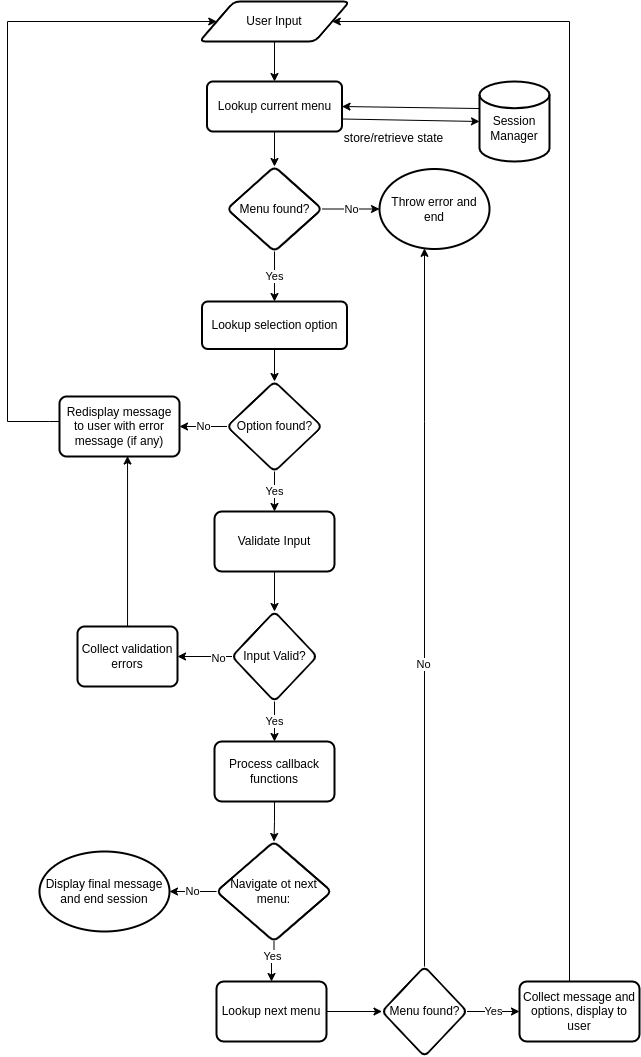

The diagram above was exported from draw.io. Its source (the exported page's mxGraphModel, read from the mxfile embedded in the PNG):
<mxGraphModel dx="1434" dy="874" grid="1" gridSize="10" guides="1" tooltips="1" connect="1" arrows="1" fold="1" page="1" pageScale="1" pageWidth="850" pageHeight="1100" math="0" shadow="0">
  <root>
    <mxCell id="0" />
    <mxCell id="1" parent="0" />
    <mxCell id="2" value="" style="edgeStyle=orthogonalEdgeStyle;rounded=0;orthogonalLoop=1;jettySize=auto;html=1;" edge="1" source="3" target="5" parent="1">
      <mxGeometry relative="1" as="geometry" />
    </mxCell>
    <mxCell id="3" value="User Input" style="shape=parallelogram;html=1;strokeWidth=2;perimeter=parallelogramPerimeter;whiteSpace=wrap;rounded=1;arcSize=12;size=0.23;" vertex="1" parent="1">
      <mxGeometry x="310" y="60" width="150" height="40" as="geometry" />
    </mxCell>
    <mxCell id="4" value="" style="edgeStyle=orthogonalEdgeStyle;rounded=0;orthogonalLoop=1;jettySize=auto;html=1;" edge="1" source="5" target="11" parent="1">
      <mxGeometry relative="1" as="geometry" />
    </mxCell>
    <mxCell id="5" value="Lookup current menu" style="whiteSpace=wrap;html=1;strokeWidth=2;rounded=1;arcSize=12;" vertex="1" parent="1">
      <mxGeometry x="317.5" y="140" width="135" height="50" as="geometry" />
    </mxCell>
    <mxCell id="6" value="" style="rounded=0;orthogonalLoop=1;jettySize=auto;html=1;entryX=0;entryY=0.5;entryDx=0;entryDy=0;exitX=1;exitY=0.75;exitDx=0;exitDy=0;entryPerimeter=0;" edge="1" source="5" target="18" parent="1">
      <mxGeometry relative="1" as="geometry">
        <mxPoint x="280" y="207" as="sourcePoint" />
        <mxPoint x="370" y="222" as="targetPoint" />
      </mxGeometry>
    </mxCell>
    <mxCell id="7" value="&lt;font style=&quot;font-size: 12px;&quot;&gt;store/retrieve&amp;nbsp;state&lt;/font&gt;" style="edgeLabel;html=1;align=center;verticalAlign=middle;resizable=0;points=[];" vertex="1" connectable="0" parent="6">
      <mxGeometry x="-0.0234" relative="1" as="geometry">
        <mxPoint x="-16" y="18" as="offset" />
      </mxGeometry>
    </mxCell>
    <mxCell id="8" value="" style="rounded=0;orthogonalLoop=1;jettySize=auto;html=1;startArrow=classic;startFill=1;endArrow=none;endFill=0;entryX=0.014;entryY=0.338;entryDx=0;entryDy=0;entryPerimeter=0;exitX=1;exitY=0.5;exitDx=0;exitDy=0;" edge="1" source="5" target="18" parent="1">
      <mxGeometry relative="1" as="geometry">
        <mxPoint x="280" y="200" as="sourcePoint" />
        <mxPoint x="370" y="212" as="targetPoint" />
      </mxGeometry>
    </mxCell>
    <mxCell id="9" value="No" style="edgeStyle=orthogonalEdgeStyle;rounded=0;orthogonalLoop=1;jettySize=auto;html=1;" edge="1" source="11" target="12" parent="1">
      <mxGeometry relative="1" as="geometry" />
    </mxCell>
    <mxCell id="10" value="Yes" style="edgeStyle=orthogonalEdgeStyle;rounded=0;orthogonalLoop=1;jettySize=auto;html=1;" edge="1" source="11" target="14" parent="1">
      <mxGeometry relative="1" as="geometry" />
    </mxCell>
    <mxCell id="11" value="Menu found?" style="rhombus;whiteSpace=wrap;html=1;strokeWidth=2;rounded=1;arcSize=12;" vertex="1" parent="1">
      <mxGeometry x="337.5" y="225" width="95" height="85" as="geometry" />
    </mxCell>
    <mxCell id="12" value="Throw error and end" style="ellipse;whiteSpace=wrap;html=1;strokeWidth=2;rounded=1;arcSize=12;" vertex="1" parent="1">
      <mxGeometry x="490" y="227.5" width="110" height="80" as="geometry" />
    </mxCell>
    <mxCell id="13" value="" style="edgeStyle=orthogonalEdgeStyle;rounded=0;orthogonalLoop=1;jettySize=auto;html=1;" edge="1" source="14" target="17" parent="1">
      <mxGeometry relative="1" as="geometry" />
    </mxCell>
    <mxCell id="14" value="Lookup selection option" style="whiteSpace=wrap;html=1;strokeWidth=2;rounded=1;arcSize=12;" vertex="1" parent="1">
      <mxGeometry x="312.5" y="360" width="145" height="47.5" as="geometry" />
    </mxCell>
    <mxCell id="15" value="No" style="edgeStyle=orthogonalEdgeStyle;rounded=0;orthogonalLoop=1;jettySize=auto;html=1;" edge="1" source="17" target="20" parent="1">
      <mxGeometry relative="1" as="geometry" />
    </mxCell>
    <mxCell id="16" value="Yes" style="edgeStyle=orthogonalEdgeStyle;rounded=0;orthogonalLoop=1;jettySize=auto;html=1;" edge="1" source="17" target="22" parent="1">
      <mxGeometry relative="1" as="geometry" />
    </mxCell>
    <mxCell id="17" value="Option found?" style="rhombus;whiteSpace=wrap;html=1;strokeWidth=2;rounded=1;arcSize=12;" vertex="1" parent="1">
      <mxGeometry x="337.5" y="440" width="95" height="90" as="geometry" />
    </mxCell>
    <mxCell id="18" value="&lt;br&gt;Session Manager" style="strokeWidth=2;html=1;shape=mxgraph.flowchart.database;whiteSpace=wrap;" vertex="1" parent="1">
      <mxGeometry x="590" y="140" width="70" height="80" as="geometry" />
    </mxCell>
    <mxCell id="19" value="" style="edgeStyle=orthogonalEdgeStyle;rounded=0;orthogonalLoop=1;jettySize=auto;html=1;entryX=0;entryY=0.5;entryDx=0;entryDy=0;" edge="1" target="3" parent="1">
      <mxGeometry relative="1" as="geometry">
        <mxPoint x="180" y="480" as="sourcePoint" />
        <mxPoint x="331.6062780269059" y="80.00417040358744" as="targetPoint" />
        <Array as="points">
          <mxPoint x="160" y="480" />
          <mxPoint x="118" y="480" />
          <mxPoint x="118" y="80" />
        </Array>
      </mxGeometry>
    </mxCell>
    <mxCell id="20" value="Redisplay message to user with error message (if any)" style="whiteSpace=wrap;html=1;strokeWidth=2;rounded=1;arcSize=12;" vertex="1" parent="1">
      <mxGeometry x="170" y="455" width="120" height="60" as="geometry" />
    </mxCell>
    <mxCell id="21" value="" style="edgeStyle=orthogonalEdgeStyle;rounded=0;orthogonalLoop=1;jettySize=auto;html=1;" edge="1" source="22" target="26" parent="1">
      <mxGeometry relative="1" as="geometry" />
    </mxCell>
    <mxCell id="22" value="Validate Input" style="whiteSpace=wrap;html=1;strokeWidth=2;rounded=1;arcSize=12;" vertex="1" parent="1">
      <mxGeometry x="325" y="570" width="120" height="60" as="geometry" />
    </mxCell>
    <mxCell id="23" value="" style="edgeStyle=orthogonalEdgeStyle;rounded=0;orthogonalLoop=1;jettySize=auto;html=1;" edge="1" source="26" target="28" parent="1">
      <mxGeometry relative="1" as="geometry" />
    </mxCell>
    <mxCell id="24" value="No" style="edgeLabel;html=1;align=center;verticalAlign=middle;resizable=0;points=[];" vertex="1" connectable="0" parent="23">
      <mxGeometry x="-0.4679" y="1" relative="1" as="geometry">
        <mxPoint as="offset" />
      </mxGeometry>
    </mxCell>
    <mxCell id="25" value="Yes" style="edgeStyle=orthogonalEdgeStyle;rounded=0;orthogonalLoop=1;jettySize=auto;html=1;" edge="1" source="26" target="30" parent="1">
      <mxGeometry relative="1" as="geometry" />
    </mxCell>
    <mxCell id="26" value="Input Valid?" style="rhombus;whiteSpace=wrap;html=1;strokeWidth=2;rounded=1;arcSize=12;" vertex="1" parent="1">
      <mxGeometry x="342.5" y="670" width="85" height="90" as="geometry" />
    </mxCell>
    <mxCell id="27" value="" style="edgeStyle=orthogonalEdgeStyle;rounded=0;orthogonalLoop=1;jettySize=auto;html=1;entryX=0.567;entryY=0.992;entryDx=0;entryDy=0;entryPerimeter=0;" edge="1" source="28" target="20" parent="1">
      <mxGeometry relative="1" as="geometry">
        <mxPoint x="230" y="605" as="targetPoint" />
      </mxGeometry>
    </mxCell>
    <mxCell id="28" value="Collect validation errors" style="whiteSpace=wrap;html=1;strokeWidth=2;rounded=1;arcSize=12;" vertex="1" parent="1">
      <mxGeometry x="188" y="685" width="100" height="60" as="geometry" />
    </mxCell>
    <mxCell id="29" value="" style="edgeStyle=orthogonalEdgeStyle;rounded=0;orthogonalLoop=1;jettySize=auto;html=1;" edge="1" source="30" target="34" parent="1">
      <mxGeometry relative="1" as="geometry" />
    </mxCell>
    <mxCell id="30" value="Process callback functions" style="whiteSpace=wrap;html=1;strokeWidth=2;rounded=1;arcSize=12;" vertex="1" parent="1">
      <mxGeometry x="325" y="800" width="120" height="60" as="geometry" />
    </mxCell>
    <mxCell id="31" value="No" style="edgeStyle=orthogonalEdgeStyle;rounded=0;orthogonalLoop=1;jettySize=auto;html=1;" edge="1" source="34" target="35" parent="1">
      <mxGeometry relative="1" as="geometry" />
    </mxCell>
    <mxCell id="32" value="" style="edgeStyle=orthogonalEdgeStyle;rounded=0;orthogonalLoop=1;jettySize=auto;html=1;" edge="1" source="34" target="37" parent="1">
      <mxGeometry relative="1" as="geometry" />
    </mxCell>
    <mxCell id="33" value="Yes" style="edgeLabel;html=1;align=center;verticalAlign=middle;resizable=0;points=[];" vertex="1" connectable="0" parent="32">
      <mxGeometry x="-0.329" y="-2" relative="1" as="geometry">
        <mxPoint as="offset" />
      </mxGeometry>
    </mxCell>
    <mxCell id="34" value="Navigate ot next menu:" style="rhombus;whiteSpace=wrap;html=1;strokeWidth=2;rounded=1;arcSize=12;" vertex="1" parent="1">
      <mxGeometry x="327" y="900" width="115" height="100" as="geometry" />
    </mxCell>
    <mxCell id="35" value="Display final message and end session" style="ellipse;whiteSpace=wrap;html=1;strokeWidth=2;rounded=1;arcSize=12;" vertex="1" parent="1">
      <mxGeometry x="150" y="910" width="130" height="80" as="geometry" />
    </mxCell>
    <mxCell id="36" value="" style="edgeStyle=orthogonalEdgeStyle;rounded=0;orthogonalLoop=1;jettySize=auto;html=1;" edge="1" source="37" target="41" parent="1">
      <mxGeometry relative="1" as="geometry" />
    </mxCell>
    <mxCell id="37" value="Lookup next menu" style="whiteSpace=wrap;html=1;strokeWidth=2;rounded=1;arcSize=12;" vertex="1" parent="1">
      <mxGeometry x="327" y="1040" width="110" height="60" as="geometry" />
    </mxCell>
    <mxCell id="38" value="" style="edgeStyle=orthogonalEdgeStyle;rounded=0;orthogonalLoop=1;jettySize=auto;html=1;" edge="1" source="41" target="12" parent="1">
      <mxGeometry relative="1" as="geometry">
        <mxPoint x="535" y="940" as="targetPoint" />
        <Array as="points">
          <mxPoint x="535" y="480" />
          <mxPoint x="535" y="480" />
        </Array>
      </mxGeometry>
    </mxCell>
    <mxCell id="39" value="No" style="edgeLabel;html=1;align=center;verticalAlign=middle;resizable=0;points=[];" vertex="1" connectable="0" parent="38">
      <mxGeometry x="-0.1556" y="2" relative="1" as="geometry">
        <mxPoint as="offset" />
      </mxGeometry>
    </mxCell>
    <mxCell id="40" value="Yes" style="edgeStyle=orthogonalEdgeStyle;rounded=0;orthogonalLoop=1;jettySize=auto;html=1;" edge="1" source="41" target="43" parent="1">
      <mxGeometry relative="1" as="geometry" />
    </mxCell>
    <mxCell id="41" value="Menu found?" style="rhombus;whiteSpace=wrap;html=1;strokeWidth=2;rounded=1;arcSize=12;" vertex="1" parent="1">
      <mxGeometry x="492.5" y="1025" width="85" height="90" as="geometry" />
    </mxCell>
    <mxCell id="42" value="" style="edgeStyle=orthogonalEdgeStyle;rounded=0;orthogonalLoop=1;jettySize=auto;html=1;entryX=1;entryY=0.5;entryDx=0;entryDy=0;" edge="1" source="43" target="3" parent="1">
      <mxGeometry relative="1" as="geometry">
        <mxPoint x="680" y="69" as="targetPoint" />
        <Array as="points">
          <mxPoint x="680" y="80" />
        </Array>
      </mxGeometry>
    </mxCell>
    <mxCell id="43" value="Collect message and options, display to user" style="whiteSpace=wrap;html=1;strokeWidth=2;rounded=1;arcSize=12;" vertex="1" parent="1">
      <mxGeometry x="630" y="1040" width="120" height="60" as="geometry" />
    </mxCell>
  </root>
</mxGraphModel>